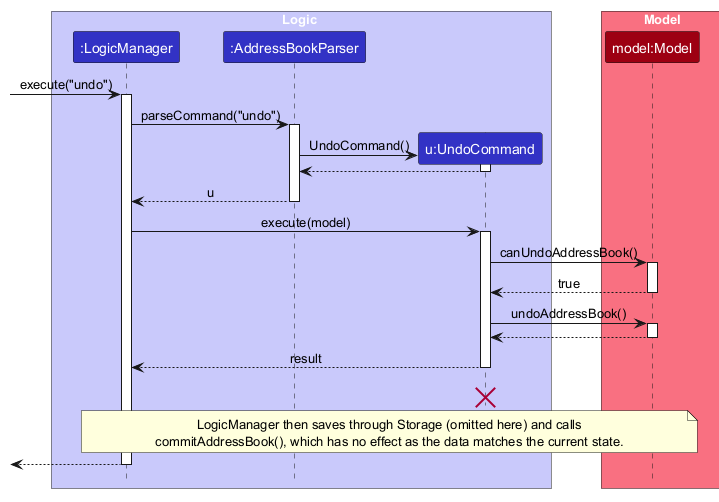

The diagram above was rendered by PlantUML. Its source (embedded in the PNG):
@startuml
!include style.puml
skinparam ArrowFontStyle plain

box Logic LOGIC_COLOR_T1
participant ":LogicManager" as LogicManager LOGIC_COLOR
participant ":AddressBookParser" as AddressBookParser LOGIC_COLOR
participant "u:UndoCommand" as UndoCommand LOGIC_COLOR
end box

box Model MODEL_COLOR_T1
participant "model:Model" as Model MODEL_COLOR
end box
[-> LogicManager : execute("undo")
activate LogicManager

LogicManager -> AddressBookParser : parseCommand("undo")
activate AddressBookParser

create UndoCommand
AddressBookParser -> UndoCommand : UndoCommand()
activate UndoCommand

UndoCommand --> AddressBookParser
deactivate UndoCommand

AddressBookParser --> LogicManager : u
deactivate AddressBookParser

LogicManager -> UndoCommand : execute(model)
activate UndoCommand

UndoCommand -> Model : canUndoAddressBook()
activate Model

Model --> UndoCommand : true
deactivate Model

UndoCommand -> Model : undoAddressBook()
activate Model

Model --> UndoCommand
deactivate Model

UndoCommand --> LogicManager : result
deactivate UndoCommand
UndoCommand -[hidden]-> LogicManager : result
destroy UndoCommand

note over LogicManager, Model
  LogicManager then saves through Storage (omitted here) and calls
  commitAddressBook(), which has no effect as the data matches the current state.
end note

[<--LogicManager
deactivate LogicManager
@enduml